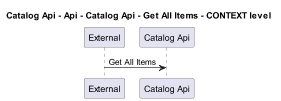

The diagram above was rendered by PlantUML. Its source (embedded in the PNG):
@startuml
!pragma layout smetana
skinparam dpi 60

title Catalog Api - Api - Catalog Api - Get All Items - CONTEXT level

participant "External" as C4InterFlow.SoftwareSystems.ExternalSystem
participant "Catalog Api" as dotnet.eShop.Architecture.SoftwareSystems.CatalogApi

C4InterFlow.SoftwareSystems.ExternalSystem -> dotnet.eShop.Architecture.SoftwareSystems.CatalogApi : Get All Items


@enduml